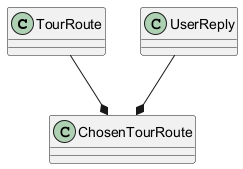

The diagram above was rendered by PlantUML. Its source (embedded in the PNG):
@startuml
class TourRoute {
}
class UserReply {
}
class ChosenTourRoute {
}
TourRoute --* ChosenTourRoute
UserReply --* ChosenTourRoute
@enduml